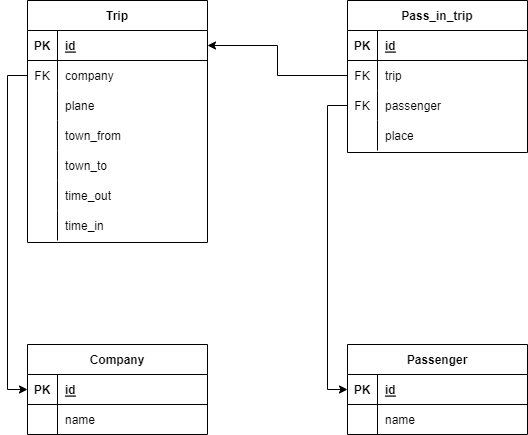

The diagram above was exported from draw.io. Its source (the exported page's mxGraphModel, read from the mxfile embedded in the PNG):
<mxGraphModel dx="1422" dy="775" grid="1" gridSize="10" guides="1" tooltips="1" connect="1" arrows="1" fold="1" page="1" pageScale="1" pageWidth="827" pageHeight="1169" math="0" shadow="0">
  <root>
    <mxCell id="0" />
    <mxCell id="1" parent="0" />
    <mxCell id="k389W7InbkP5TRswDsOJ-1" value="Trip" style="shape=table;startSize=30;container=1;collapsible=1;childLayout=tableLayout;fixedRows=1;rowLines=0;fontStyle=1;align=center;resizeLast=1;" vertex="1" parent="1">
      <mxGeometry x="160" y="146" width="180" height="242" as="geometry">
        <mxRectangle x="160" y="138" width="60" height="30" as="alternateBounds" />
      </mxGeometry>
    </mxCell>
    <mxCell id="k389W7InbkP5TRswDsOJ-2" value="" style="shape=tableRow;horizontal=0;startSize=0;swimlaneHead=0;swimlaneBody=0;fillColor=none;collapsible=0;dropTarget=0;points=[[0,0.5],[1,0.5]];portConstraint=eastwest;top=0;left=0;right=0;bottom=1;" vertex="1" parent="k389W7InbkP5TRswDsOJ-1">
      <mxGeometry y="30" width="180" height="30" as="geometry" />
    </mxCell>
    <mxCell id="k389W7InbkP5TRswDsOJ-3" value="PK" style="shape=partialRectangle;connectable=0;fillColor=none;top=0;left=0;bottom=0;right=0;fontStyle=1;overflow=hidden;" vertex="1" parent="k389W7InbkP5TRswDsOJ-2">
      <mxGeometry width="30" height="30" as="geometry">
        <mxRectangle width="30" height="30" as="alternateBounds" />
      </mxGeometry>
    </mxCell>
    <mxCell id="k389W7InbkP5TRswDsOJ-4" value="id" style="shape=partialRectangle;connectable=0;fillColor=none;top=0;left=0;bottom=0;right=0;align=left;spacingLeft=6;fontStyle=5;overflow=hidden;" vertex="1" parent="k389W7InbkP5TRswDsOJ-2">
      <mxGeometry x="30" width="150" height="30" as="geometry">
        <mxRectangle width="150" height="30" as="alternateBounds" />
      </mxGeometry>
    </mxCell>
    <mxCell id="k389W7InbkP5TRswDsOJ-5" value="" style="shape=tableRow;horizontal=0;startSize=0;swimlaneHead=0;swimlaneBody=0;fillColor=none;collapsible=0;dropTarget=0;points=[[0,0.5],[1,0.5]];portConstraint=eastwest;top=0;left=0;right=0;bottom=0;" vertex="1" parent="k389W7InbkP5TRswDsOJ-1">
      <mxGeometry y="60" width="180" height="30" as="geometry" />
    </mxCell>
    <mxCell id="k389W7InbkP5TRswDsOJ-6" value="FK" style="shape=partialRectangle;connectable=0;fillColor=none;top=0;left=0;bottom=0;right=0;editable=1;overflow=hidden;" vertex="1" parent="k389W7InbkP5TRswDsOJ-5">
      <mxGeometry width="30" height="30" as="geometry">
        <mxRectangle width="30" height="30" as="alternateBounds" />
      </mxGeometry>
    </mxCell>
    <mxCell id="k389W7InbkP5TRswDsOJ-7" value="company" style="shape=partialRectangle;connectable=0;fillColor=none;top=0;left=0;bottom=0;right=0;align=left;spacingLeft=6;overflow=hidden;" vertex="1" parent="k389W7InbkP5TRswDsOJ-5">
      <mxGeometry x="30" width="150" height="30" as="geometry">
        <mxRectangle width="150" height="30" as="alternateBounds" />
      </mxGeometry>
    </mxCell>
    <mxCell id="k389W7InbkP5TRswDsOJ-8" value="" style="shape=tableRow;horizontal=0;startSize=0;swimlaneHead=0;swimlaneBody=0;fillColor=none;collapsible=0;dropTarget=0;points=[[0,0.5],[1,0.5]];portConstraint=eastwest;top=0;left=0;right=0;bottom=0;" vertex="1" parent="k389W7InbkP5TRswDsOJ-1">
      <mxGeometry y="90" width="180" height="30" as="geometry" />
    </mxCell>
    <mxCell id="k389W7InbkP5TRswDsOJ-9" value="" style="shape=partialRectangle;connectable=0;fillColor=none;top=0;left=0;bottom=0;right=0;editable=1;overflow=hidden;" vertex="1" parent="k389W7InbkP5TRswDsOJ-8">
      <mxGeometry width="30" height="30" as="geometry">
        <mxRectangle width="30" height="30" as="alternateBounds" />
      </mxGeometry>
    </mxCell>
    <mxCell id="k389W7InbkP5TRswDsOJ-10" value="plane" style="shape=partialRectangle;connectable=0;fillColor=none;top=0;left=0;bottom=0;right=0;align=left;spacingLeft=6;overflow=hidden;" vertex="1" parent="k389W7InbkP5TRswDsOJ-8">
      <mxGeometry x="30" width="150" height="30" as="geometry">
        <mxRectangle width="150" height="30" as="alternateBounds" />
      </mxGeometry>
    </mxCell>
    <mxCell id="k389W7InbkP5TRswDsOJ-11" value="" style="shape=tableRow;horizontal=0;startSize=0;swimlaneHead=0;swimlaneBody=0;fillColor=none;collapsible=0;dropTarget=0;points=[[0,0.5],[1,0.5]];portConstraint=eastwest;top=0;left=0;right=0;bottom=0;" vertex="1" parent="k389W7InbkP5TRswDsOJ-1">
      <mxGeometry y="120" width="180" height="30" as="geometry" />
    </mxCell>
    <mxCell id="k389W7InbkP5TRswDsOJ-12" value="" style="shape=partialRectangle;connectable=0;fillColor=none;top=0;left=0;bottom=0;right=0;editable=1;overflow=hidden;" vertex="1" parent="k389W7InbkP5TRswDsOJ-11">
      <mxGeometry width="30" height="30" as="geometry">
        <mxRectangle width="30" height="30" as="alternateBounds" />
      </mxGeometry>
    </mxCell>
    <mxCell id="k389W7InbkP5TRswDsOJ-13" value="town_from" style="shape=partialRectangle;connectable=0;fillColor=none;top=0;left=0;bottom=0;right=0;align=left;spacingLeft=6;overflow=hidden;" vertex="1" parent="k389W7InbkP5TRswDsOJ-11">
      <mxGeometry x="30" width="150" height="30" as="geometry">
        <mxRectangle width="150" height="30" as="alternateBounds" />
      </mxGeometry>
    </mxCell>
    <mxCell id="k389W7InbkP5TRswDsOJ-100" style="shape=tableRow;horizontal=0;startSize=0;swimlaneHead=0;swimlaneBody=0;fillColor=none;collapsible=0;dropTarget=0;points=[[0,0.5],[1,0.5]];portConstraint=eastwest;top=0;left=0;right=0;bottom=0;" vertex="1" parent="k389W7InbkP5TRswDsOJ-1">
      <mxGeometry y="150" width="180" height="30" as="geometry" />
    </mxCell>
    <mxCell id="k389W7InbkP5TRswDsOJ-101" style="shape=partialRectangle;connectable=0;fillColor=none;top=0;left=0;bottom=0;right=0;editable=1;overflow=hidden;" vertex="1" parent="k389W7InbkP5TRswDsOJ-100">
      <mxGeometry width="30" height="30" as="geometry">
        <mxRectangle width="30" height="30" as="alternateBounds" />
      </mxGeometry>
    </mxCell>
    <mxCell id="k389W7InbkP5TRswDsOJ-102" value="town_to" style="shape=partialRectangle;connectable=0;fillColor=none;top=0;left=0;bottom=0;right=0;align=left;spacingLeft=6;overflow=hidden;" vertex="1" parent="k389W7InbkP5TRswDsOJ-100">
      <mxGeometry x="30" width="150" height="30" as="geometry">
        <mxRectangle width="150" height="30" as="alternateBounds" />
      </mxGeometry>
    </mxCell>
    <mxCell id="k389W7InbkP5TRswDsOJ-97" style="shape=tableRow;horizontal=0;startSize=0;swimlaneHead=0;swimlaneBody=0;fillColor=none;collapsible=0;dropTarget=0;points=[[0,0.5],[1,0.5]];portConstraint=eastwest;top=0;left=0;right=0;bottom=0;" vertex="1" parent="k389W7InbkP5TRswDsOJ-1">
      <mxGeometry y="180" width="180" height="30" as="geometry" />
    </mxCell>
    <mxCell id="k389W7InbkP5TRswDsOJ-98" style="shape=partialRectangle;connectable=0;fillColor=none;top=0;left=0;bottom=0;right=0;editable=1;overflow=hidden;" vertex="1" parent="k389W7InbkP5TRswDsOJ-97">
      <mxGeometry width="30" height="30" as="geometry">
        <mxRectangle width="30" height="30" as="alternateBounds" />
      </mxGeometry>
    </mxCell>
    <mxCell id="k389W7InbkP5TRswDsOJ-99" value="time_out" style="shape=partialRectangle;connectable=0;fillColor=none;top=0;left=0;bottom=0;right=0;align=left;spacingLeft=6;overflow=hidden;" vertex="1" parent="k389W7InbkP5TRswDsOJ-97">
      <mxGeometry x="30" width="150" height="30" as="geometry">
        <mxRectangle width="150" height="30" as="alternateBounds" />
      </mxGeometry>
    </mxCell>
    <mxCell id="k389W7InbkP5TRswDsOJ-94" style="shape=tableRow;horizontal=0;startSize=0;swimlaneHead=0;swimlaneBody=0;fillColor=none;collapsible=0;dropTarget=0;points=[[0,0.5],[1,0.5]];portConstraint=eastwest;top=0;left=0;right=0;bottom=0;" vertex="1" parent="k389W7InbkP5TRswDsOJ-1">
      <mxGeometry y="210" width="180" height="30" as="geometry" />
    </mxCell>
    <mxCell id="k389W7InbkP5TRswDsOJ-95" style="shape=partialRectangle;connectable=0;fillColor=none;top=0;left=0;bottom=0;right=0;editable=1;overflow=hidden;" vertex="1" parent="k389W7InbkP5TRswDsOJ-94">
      <mxGeometry width="30" height="30" as="geometry">
        <mxRectangle width="30" height="30" as="alternateBounds" />
      </mxGeometry>
    </mxCell>
    <mxCell id="k389W7InbkP5TRswDsOJ-96" value="time_in" style="shape=partialRectangle;connectable=0;fillColor=none;top=0;left=0;bottom=0;right=0;align=left;spacingLeft=6;overflow=hidden;" vertex="1" parent="k389W7InbkP5TRswDsOJ-94">
      <mxGeometry x="30" width="150" height="30" as="geometry">
        <mxRectangle width="150" height="30" as="alternateBounds" />
      </mxGeometry>
    </mxCell>
    <mxCell id="k389W7InbkP5TRswDsOJ-14" value="Pass_in_trip" style="shape=table;startSize=30;container=1;collapsible=1;childLayout=tableLayout;fixedRows=1;rowLines=0;fontStyle=1;align=center;resizeLast=1;" vertex="1" parent="1">
      <mxGeometry x="480" y="146" width="180" height="152" as="geometry" />
    </mxCell>
    <mxCell id="k389W7InbkP5TRswDsOJ-15" value="" style="shape=tableRow;horizontal=0;startSize=0;swimlaneHead=0;swimlaneBody=0;fillColor=none;collapsible=0;dropTarget=0;points=[[0,0.5],[1,0.5]];portConstraint=eastwest;top=0;left=0;right=0;bottom=1;" vertex="1" parent="k389W7InbkP5TRswDsOJ-14">
      <mxGeometry y="30" width="180" height="30" as="geometry" />
    </mxCell>
    <mxCell id="k389W7InbkP5TRswDsOJ-16" value="PK" style="shape=partialRectangle;connectable=0;fillColor=none;top=0;left=0;bottom=0;right=0;fontStyle=1;overflow=hidden;" vertex="1" parent="k389W7InbkP5TRswDsOJ-15">
      <mxGeometry width="30" height="30" as="geometry">
        <mxRectangle width="30" height="30" as="alternateBounds" />
      </mxGeometry>
    </mxCell>
    <mxCell id="k389W7InbkP5TRswDsOJ-17" value="id" style="shape=partialRectangle;connectable=0;fillColor=none;top=0;left=0;bottom=0;right=0;align=left;spacingLeft=6;fontStyle=5;overflow=hidden;" vertex="1" parent="k389W7InbkP5TRswDsOJ-15">
      <mxGeometry x="30" width="150" height="30" as="geometry">
        <mxRectangle width="150" height="30" as="alternateBounds" />
      </mxGeometry>
    </mxCell>
    <mxCell id="k389W7InbkP5TRswDsOJ-18" value="" style="shape=tableRow;horizontal=0;startSize=0;swimlaneHead=0;swimlaneBody=0;fillColor=none;collapsible=0;dropTarget=0;points=[[0,0.5],[1,0.5]];portConstraint=eastwest;top=0;left=0;right=0;bottom=0;" vertex="1" parent="k389W7InbkP5TRswDsOJ-14">
      <mxGeometry y="60" width="180" height="30" as="geometry" />
    </mxCell>
    <mxCell id="k389W7InbkP5TRswDsOJ-19" value="FK" style="shape=partialRectangle;connectable=0;fillColor=none;top=0;left=0;bottom=0;right=0;editable=1;overflow=hidden;" vertex="1" parent="k389W7InbkP5TRswDsOJ-18">
      <mxGeometry width="30" height="30" as="geometry">
        <mxRectangle width="30" height="30" as="alternateBounds" />
      </mxGeometry>
    </mxCell>
    <mxCell id="k389W7InbkP5TRswDsOJ-20" value="trip" style="shape=partialRectangle;connectable=0;fillColor=none;top=0;left=0;bottom=0;right=0;align=left;spacingLeft=6;overflow=hidden;" vertex="1" parent="k389W7InbkP5TRswDsOJ-18">
      <mxGeometry x="30" width="150" height="30" as="geometry">
        <mxRectangle width="150" height="30" as="alternateBounds" />
      </mxGeometry>
    </mxCell>
    <mxCell id="k389W7InbkP5TRswDsOJ-21" value="" style="shape=tableRow;horizontal=0;startSize=0;swimlaneHead=0;swimlaneBody=0;fillColor=none;collapsible=0;dropTarget=0;points=[[0,0.5],[1,0.5]];portConstraint=eastwest;top=0;left=0;right=0;bottom=0;" vertex="1" parent="k389W7InbkP5TRswDsOJ-14">
      <mxGeometry y="90" width="180" height="30" as="geometry" />
    </mxCell>
    <mxCell id="k389W7InbkP5TRswDsOJ-22" value="FK" style="shape=partialRectangle;connectable=0;fillColor=none;top=0;left=0;bottom=0;right=0;editable=1;overflow=hidden;verticalAlign=middle;" vertex="1" parent="k389W7InbkP5TRswDsOJ-21">
      <mxGeometry width="30" height="30" as="geometry">
        <mxRectangle width="30" height="30" as="alternateBounds" />
      </mxGeometry>
    </mxCell>
    <mxCell id="k389W7InbkP5TRswDsOJ-23" value="passenger" style="shape=partialRectangle;connectable=0;fillColor=none;top=0;left=0;bottom=0;right=0;align=left;spacingLeft=6;overflow=hidden;" vertex="1" parent="k389W7InbkP5TRswDsOJ-21">
      <mxGeometry x="30" width="150" height="30" as="geometry">
        <mxRectangle width="150" height="30" as="alternateBounds" />
      </mxGeometry>
    </mxCell>
    <mxCell id="k389W7InbkP5TRswDsOJ-24" value="" style="shape=tableRow;horizontal=0;startSize=0;swimlaneHead=0;swimlaneBody=0;fillColor=none;collapsible=0;dropTarget=0;points=[[0,0.5],[1,0.5]];portConstraint=eastwest;top=0;left=0;right=0;bottom=0;" vertex="1" parent="k389W7InbkP5TRswDsOJ-14">
      <mxGeometry y="120" width="180" height="30" as="geometry" />
    </mxCell>
    <mxCell id="k389W7InbkP5TRswDsOJ-25" value="" style="shape=partialRectangle;connectable=0;fillColor=none;top=0;left=0;bottom=0;right=0;editable=1;overflow=hidden;" vertex="1" parent="k389W7InbkP5TRswDsOJ-24">
      <mxGeometry width="30" height="30" as="geometry">
        <mxRectangle width="30" height="30" as="alternateBounds" />
      </mxGeometry>
    </mxCell>
    <mxCell id="k389W7InbkP5TRswDsOJ-26" value="place" style="shape=partialRectangle;connectable=0;fillColor=none;top=0;left=0;bottom=0;right=0;align=left;spacingLeft=6;overflow=hidden;" vertex="1" parent="k389W7InbkP5TRswDsOJ-24">
      <mxGeometry x="30" width="150" height="30" as="geometry">
        <mxRectangle width="150" height="30" as="alternateBounds" />
      </mxGeometry>
    </mxCell>
    <mxCell id="k389W7InbkP5TRswDsOJ-27" value="Company" style="shape=table;startSize=30;container=1;collapsible=1;childLayout=tableLayout;fixedRows=1;rowLines=0;fontStyle=1;align=center;resizeLast=1;" vertex="1" parent="1">
      <mxGeometry x="160" y="490" width="180" height="90" as="geometry" />
    </mxCell>
    <mxCell id="k389W7InbkP5TRswDsOJ-28" value="" style="shape=tableRow;horizontal=0;startSize=0;swimlaneHead=0;swimlaneBody=0;fillColor=none;collapsible=0;dropTarget=0;points=[[0,0.5],[1,0.5]];portConstraint=eastwest;top=0;left=0;right=0;bottom=1;" vertex="1" parent="k389W7InbkP5TRswDsOJ-27">
      <mxGeometry y="30" width="180" height="30" as="geometry" />
    </mxCell>
    <mxCell id="k389W7InbkP5TRswDsOJ-29" value="PK" style="shape=partialRectangle;connectable=0;fillColor=none;top=0;left=0;bottom=0;right=0;fontStyle=1;overflow=hidden;" vertex="1" parent="k389W7InbkP5TRswDsOJ-28">
      <mxGeometry width="30" height="30" as="geometry">
        <mxRectangle width="30" height="30" as="alternateBounds" />
      </mxGeometry>
    </mxCell>
    <mxCell id="k389W7InbkP5TRswDsOJ-30" value="id" style="shape=partialRectangle;connectable=0;fillColor=none;top=0;left=0;bottom=0;right=0;align=left;spacingLeft=6;fontStyle=5;overflow=hidden;" vertex="1" parent="k389W7InbkP5TRswDsOJ-28">
      <mxGeometry x="30" width="150" height="30" as="geometry">
        <mxRectangle width="150" height="30" as="alternateBounds" />
      </mxGeometry>
    </mxCell>
    <mxCell id="k389W7InbkP5TRswDsOJ-31" value="" style="shape=tableRow;horizontal=0;startSize=0;swimlaneHead=0;swimlaneBody=0;fillColor=none;collapsible=0;dropTarget=0;points=[[0,0.5],[1,0.5]];portConstraint=eastwest;top=0;left=0;right=0;bottom=0;" vertex="1" parent="k389W7InbkP5TRswDsOJ-27">
      <mxGeometry y="60" width="180" height="30" as="geometry" />
    </mxCell>
    <mxCell id="k389W7InbkP5TRswDsOJ-32" value="" style="shape=partialRectangle;connectable=0;fillColor=none;top=0;left=0;bottom=0;right=0;editable=1;overflow=hidden;" vertex="1" parent="k389W7InbkP5TRswDsOJ-31">
      <mxGeometry width="30" height="30" as="geometry">
        <mxRectangle width="30" height="30" as="alternateBounds" />
      </mxGeometry>
    </mxCell>
    <mxCell id="k389W7InbkP5TRswDsOJ-33" value="name" style="shape=partialRectangle;connectable=0;fillColor=none;top=0;left=0;bottom=0;right=0;align=left;spacingLeft=6;overflow=hidden;" vertex="1" parent="k389W7InbkP5TRswDsOJ-31">
      <mxGeometry x="30" width="150" height="30" as="geometry">
        <mxRectangle width="150" height="30" as="alternateBounds" />
      </mxGeometry>
    </mxCell>
    <mxCell id="k389W7InbkP5TRswDsOJ-40" value="Passenger" style="shape=table;startSize=30;container=1;collapsible=1;childLayout=tableLayout;fixedRows=1;rowLines=0;fontStyle=1;align=center;resizeLast=1;" vertex="1" parent="1">
      <mxGeometry x="480" y="490" width="180" height="90" as="geometry" />
    </mxCell>
    <mxCell id="k389W7InbkP5TRswDsOJ-41" value="" style="shape=tableRow;horizontal=0;startSize=0;swimlaneHead=0;swimlaneBody=0;fillColor=none;collapsible=0;dropTarget=0;points=[[0,0.5],[1,0.5]];portConstraint=eastwest;top=0;left=0;right=0;bottom=1;" vertex="1" parent="k389W7InbkP5TRswDsOJ-40">
      <mxGeometry y="30" width="180" height="30" as="geometry" />
    </mxCell>
    <mxCell id="k389W7InbkP5TRswDsOJ-42" value="PK" style="shape=partialRectangle;connectable=0;fillColor=none;top=0;left=0;bottom=0;right=0;fontStyle=1;overflow=hidden;" vertex="1" parent="k389W7InbkP5TRswDsOJ-41">
      <mxGeometry width="30" height="30" as="geometry">
        <mxRectangle width="30" height="30" as="alternateBounds" />
      </mxGeometry>
    </mxCell>
    <mxCell id="k389W7InbkP5TRswDsOJ-43" value="id" style="shape=partialRectangle;connectable=0;fillColor=none;top=0;left=0;bottom=0;right=0;align=left;spacingLeft=6;fontStyle=5;overflow=hidden;" vertex="1" parent="k389W7InbkP5TRswDsOJ-41">
      <mxGeometry x="30" width="150" height="30" as="geometry">
        <mxRectangle width="150" height="30" as="alternateBounds" />
      </mxGeometry>
    </mxCell>
    <mxCell id="k389W7InbkP5TRswDsOJ-44" value="" style="shape=tableRow;horizontal=0;startSize=0;swimlaneHead=0;swimlaneBody=0;fillColor=none;collapsible=0;dropTarget=0;points=[[0,0.5],[1,0.5]];portConstraint=eastwest;top=0;left=0;right=0;bottom=0;" vertex="1" parent="k389W7InbkP5TRswDsOJ-40">
      <mxGeometry y="60" width="180" height="30" as="geometry" />
    </mxCell>
    <mxCell id="k389W7InbkP5TRswDsOJ-45" value="" style="shape=partialRectangle;connectable=0;fillColor=none;top=0;left=0;bottom=0;right=0;editable=1;overflow=hidden;" vertex="1" parent="k389W7InbkP5TRswDsOJ-44">
      <mxGeometry width="30" height="30" as="geometry">
        <mxRectangle width="30" height="30" as="alternateBounds" />
      </mxGeometry>
    </mxCell>
    <mxCell id="k389W7InbkP5TRswDsOJ-46" value="name" style="shape=partialRectangle;connectable=0;fillColor=none;top=0;left=0;bottom=0;right=0;align=left;spacingLeft=6;overflow=hidden;" vertex="1" parent="k389W7InbkP5TRswDsOJ-44">
      <mxGeometry x="30" width="150" height="30" as="geometry">
        <mxRectangle width="150" height="30" as="alternateBounds" />
      </mxGeometry>
    </mxCell>
    <mxCell id="k389W7InbkP5TRswDsOJ-104" style="edgeStyle=orthogonalEdgeStyle;rounded=0;orthogonalLoop=1;jettySize=auto;html=1;exitX=0;exitY=0.5;exitDx=0;exitDy=0;entryX=1;entryY=0.5;entryDx=0;entryDy=0;" edge="1" parent="1" source="k389W7InbkP5TRswDsOJ-18" target="k389W7InbkP5TRswDsOJ-2">
      <mxGeometry relative="1" as="geometry" />
    </mxCell>
    <mxCell id="k389W7InbkP5TRswDsOJ-105" style="edgeStyle=orthogonalEdgeStyle;rounded=0;orthogonalLoop=1;jettySize=auto;html=1;exitX=0;exitY=0.5;exitDx=0;exitDy=0;entryX=0;entryY=0.5;entryDx=0;entryDy=0;" edge="1" parent="1" source="k389W7InbkP5TRswDsOJ-21" target="k389W7InbkP5TRswDsOJ-41">
      <mxGeometry relative="1" as="geometry" />
    </mxCell>
    <mxCell id="k389W7InbkP5TRswDsOJ-106" style="edgeStyle=orthogonalEdgeStyle;rounded=0;orthogonalLoop=1;jettySize=auto;html=1;exitX=0;exitY=0.5;exitDx=0;exitDy=0;entryX=0;entryY=0.5;entryDx=0;entryDy=0;" edge="1" parent="1" source="k389W7InbkP5TRswDsOJ-5" target="k389W7InbkP5TRswDsOJ-28">
      <mxGeometry relative="1" as="geometry" />
    </mxCell>
  </root>
</mxGraphModel>